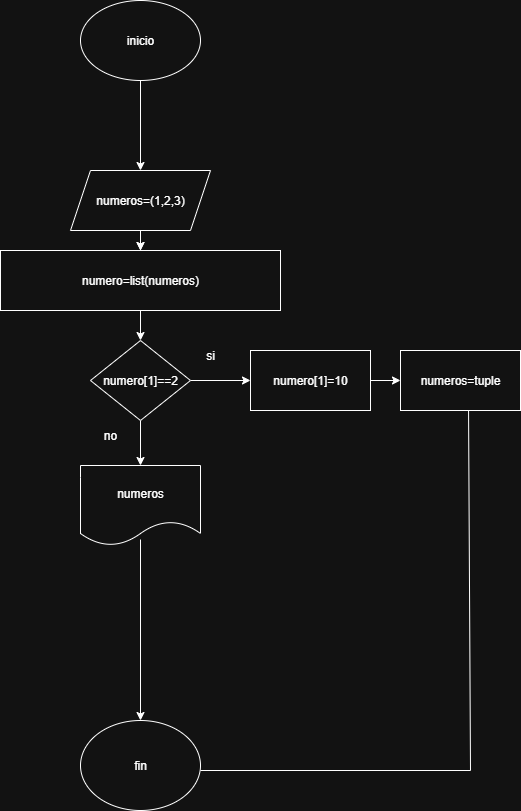

The diagram above was exported from draw.io. Its source (the exported page's mxGraphModel, read from the mxfile embedded in the PNG):
<mxGraphModel dx="872" dy="473" grid="1" gridSize="10" guides="1" tooltips="1" connect="1" arrows="1" fold="1" page="1" pageScale="1" pageWidth="827" pageHeight="1169" math="0" shadow="0">
  <root>
    <mxCell id="LeJbv1iZ_b1eMMlFKBl7-0" />
    <mxCell id="LeJbv1iZ_b1eMMlFKBl7-1" parent="LeJbv1iZ_b1eMMlFKBl7-0" />
    <mxCell id="LeJbv1iZ_b1eMMlFKBl7-2" value="" style="edgeStyle=orthogonalEdgeStyle;rounded=0;orthogonalLoop=1;jettySize=auto;html=1;" parent="LeJbv1iZ_b1eMMlFKBl7-1" source="LeJbv1iZ_b1eMMlFKBl7-3" target="LeJbv1iZ_b1eMMlFKBl7-5" edge="1">
      <mxGeometry relative="1" as="geometry" />
    </mxCell>
    <mxCell id="LeJbv1iZ_b1eMMlFKBl7-3" value="inicio" style="ellipse;whiteSpace=wrap;html=1;" parent="LeJbv1iZ_b1eMMlFKBl7-1" vertex="1">
      <mxGeometry x="330" y="70" width="120" height="80" as="geometry" />
    </mxCell>
    <mxCell id="LeJbv1iZ_b1eMMlFKBl7-4" value="" style="edgeStyle=orthogonalEdgeStyle;rounded=0;orthogonalLoop=1;jettySize=auto;html=1;" parent="LeJbv1iZ_b1eMMlFKBl7-1" source="LeJbv1iZ_b1eMMlFKBl7-5" edge="1">
      <mxGeometry relative="1" as="geometry">
        <mxPoint x="390" y="320" as="targetPoint" />
      </mxGeometry>
    </mxCell>
    <mxCell id="VDy6FgV6vf_KTMTB0rnz-1" value="" style="edgeStyle=orthogonalEdgeStyle;rounded=0;orthogonalLoop=1;jettySize=auto;html=1;" parent="LeJbv1iZ_b1eMMlFKBl7-1" source="LeJbv1iZ_b1eMMlFKBl7-5" target="VDy6FgV6vf_KTMTB0rnz-0" edge="1">
      <mxGeometry relative="1" as="geometry" />
    </mxCell>
    <mxCell id="LeJbv1iZ_b1eMMlFKBl7-5" value="numeros=(1,2,3)" style="shape=parallelogram;perimeter=parallelogramPerimeter;whiteSpace=wrap;html=1;fixedSize=1;" parent="LeJbv1iZ_b1eMMlFKBl7-1" vertex="1">
      <mxGeometry x="320" y="240" width="140" height="60" as="geometry" />
    </mxCell>
    <mxCell id="LeJbv1iZ_b1eMMlFKBl7-7" value="" style="edgeStyle=orthogonalEdgeStyle;rounded=0;orthogonalLoop=1;jettySize=auto;html=1;" parent="LeJbv1iZ_b1eMMlFKBl7-1" source="VDy6FgV6vf_KTMTB0rnz-7" target="LeJbv1iZ_b1eMMlFKBl7-16" edge="1">
      <mxGeometry relative="1" as="geometry">
        <mxPoint x="390" y="470" as="sourcePoint" />
      </mxGeometry>
    </mxCell>
    <mxCell id="LeJbv1iZ_b1eMMlFKBl7-9" value="si" style="text;html=1;align=center;verticalAlign=middle;whiteSpace=wrap;rounded=0;" parent="LeJbv1iZ_b1eMMlFKBl7-1" vertex="1">
      <mxGeometry x="430" y="410" width="60" height="30" as="geometry" />
    </mxCell>
    <mxCell id="LeJbv1iZ_b1eMMlFKBl7-10" value="no" style="text;html=1;align=center;verticalAlign=middle;whiteSpace=wrap;rounded=0;" parent="LeJbv1iZ_b1eMMlFKBl7-1" vertex="1">
      <mxGeometry x="330" y="490" width="60" height="30" as="geometry" />
    </mxCell>
    <mxCell id="LeJbv1iZ_b1eMMlFKBl7-11" value="fin" style="ellipse;whiteSpace=wrap;html=1;" parent="LeJbv1iZ_b1eMMlFKBl7-1" vertex="1">
      <mxGeometry x="330" y="790" width="120" height="90" as="geometry" />
    </mxCell>
    <mxCell id="LeJbv1iZ_b1eMMlFKBl7-13" value="" style="endArrow=none;html=1;rounded=0;" parent="LeJbv1iZ_b1eMMlFKBl7-1" edge="1">
      <mxGeometry width="50" height="50" relative="1" as="geometry">
        <mxPoint x="450" y="840" as="sourcePoint" />
        <mxPoint x="720" y="840" as="targetPoint" />
      </mxGeometry>
    </mxCell>
    <mxCell id="LeJbv1iZ_b1eMMlFKBl7-14" value="" style="endArrow=none;html=1;rounded=0;exitX=0.567;exitY=0.983;exitDx=0;exitDy=0;exitPerimeter=0;" parent="LeJbv1iZ_b1eMMlFKBl7-1" source="DQ_Yp2HaEpwmvTAAgD14-4" edge="1">
      <mxGeometry width="50" height="50" relative="1" as="geometry">
        <mxPoint x="720" y="550" as="sourcePoint" />
        <mxPoint x="720" y="840" as="targetPoint" />
      </mxGeometry>
    </mxCell>
    <mxCell id="LeJbv1iZ_b1eMMlFKBl7-16" value="numeros" style="shape=document;whiteSpace=wrap;html=1;boundedLbl=1;" parent="LeJbv1iZ_b1eMMlFKBl7-1" vertex="1">
      <mxGeometry x="330" y="535" width="120" height="80" as="geometry" />
    </mxCell>
    <mxCell id="LeJbv1iZ_b1eMMlFKBl7-17" value="" style="endArrow=classic;html=1;rounded=0;entryX=0.5;entryY=0;entryDx=0;entryDy=0;exitX=0.5;exitY=0.925;exitDx=0;exitDy=0;exitPerimeter=0;" parent="LeJbv1iZ_b1eMMlFKBl7-1" source="LeJbv1iZ_b1eMMlFKBl7-16" target="LeJbv1iZ_b1eMMlFKBl7-11" edge="1">
      <mxGeometry width="50" height="50" relative="1" as="geometry">
        <mxPoint x="350" y="710" as="sourcePoint" />
        <mxPoint x="400" y="660" as="targetPoint" />
      </mxGeometry>
    </mxCell>
    <mxCell id="VDy6FgV6vf_KTMTB0rnz-8" value="" style="edgeStyle=orthogonalEdgeStyle;rounded=0;orthogonalLoop=1;jettySize=auto;html=1;" parent="LeJbv1iZ_b1eMMlFKBl7-1" source="VDy6FgV6vf_KTMTB0rnz-0" target="VDy6FgV6vf_KTMTB0rnz-7" edge="1">
      <mxGeometry relative="1" as="geometry" />
    </mxCell>
    <mxCell id="VDy6FgV6vf_KTMTB0rnz-0" value="numero=list(numeros)" style="whiteSpace=wrap;html=1;" parent="LeJbv1iZ_b1eMMlFKBl7-1" vertex="1">
      <mxGeometry x="250" y="320" width="280" height="60" as="geometry" />
    </mxCell>
    <mxCell id="VDy6FgV6vf_KTMTB0rnz-9" value="" style="edgeStyle=orthogonalEdgeStyle;rounded=0;orthogonalLoop=1;jettySize=auto;html=1;" parent="LeJbv1iZ_b1eMMlFKBl7-1" target="VDy6FgV6vf_KTMTB0rnz-7" edge="1">
      <mxGeometry relative="1" as="geometry">
        <mxPoint x="390" y="470" as="sourcePoint" />
        <mxPoint x="390" y="535" as="targetPoint" />
      </mxGeometry>
    </mxCell>
    <mxCell id="DQ_Yp2HaEpwmvTAAgD14-3" value="" style="edgeStyle=orthogonalEdgeStyle;rounded=0;orthogonalLoop=1;jettySize=auto;html=1;" parent="LeJbv1iZ_b1eMMlFKBl7-1" source="VDy6FgV6vf_KTMTB0rnz-7" target="DQ_Yp2HaEpwmvTAAgD14-2" edge="1">
      <mxGeometry relative="1" as="geometry" />
    </mxCell>
    <mxCell id="VDy6FgV6vf_KTMTB0rnz-7" value="numero[1]==2" style="rhombus;whiteSpace=wrap;html=1;" parent="LeJbv1iZ_b1eMMlFKBl7-1" vertex="1">
      <mxGeometry x="340" y="410" width="100" height="80" as="geometry" />
    </mxCell>
    <mxCell id="DQ_Yp2HaEpwmvTAAgD14-5" value="" style="edgeStyle=orthogonalEdgeStyle;rounded=0;orthogonalLoop=1;jettySize=auto;html=1;" parent="LeJbv1iZ_b1eMMlFKBl7-1" source="DQ_Yp2HaEpwmvTAAgD14-2" target="DQ_Yp2HaEpwmvTAAgD14-4" edge="1">
      <mxGeometry relative="1" as="geometry" />
    </mxCell>
    <mxCell id="DQ_Yp2HaEpwmvTAAgD14-2" value="numero[1]=10" style="whiteSpace=wrap;html=1;" parent="LeJbv1iZ_b1eMMlFKBl7-1" vertex="1">
      <mxGeometry x="500" y="420" width="120" height="60" as="geometry" />
    </mxCell>
    <mxCell id="DQ_Yp2HaEpwmvTAAgD14-4" value="numeros=tuple" style="whiteSpace=wrap;html=1;" parent="LeJbv1iZ_b1eMMlFKBl7-1" vertex="1">
      <mxGeometry x="650" y="420" width="120" height="60" as="geometry" />
    </mxCell>
  </root>
</mxGraphModel>